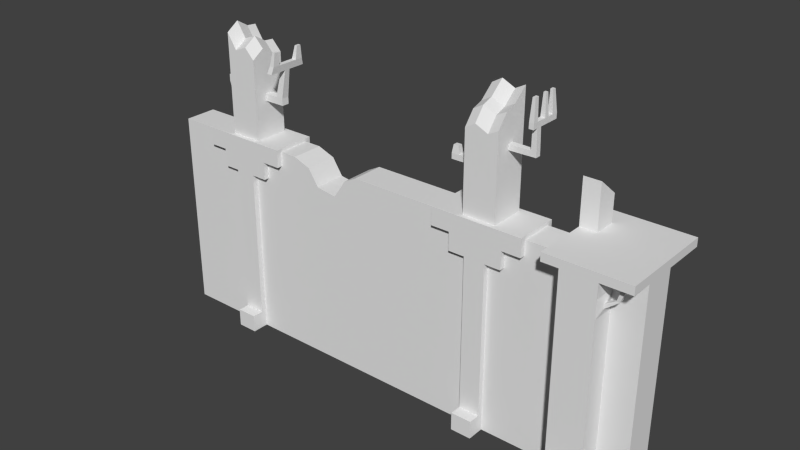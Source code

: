 # Source: wall_unbroken.blend  (saved by Blender 2.69.0; exported with 4.5.12 LTS)
import bpy
from mathutils import Matrix  # noqa: F401  (used for matrix-valued properties, if any)

bpy.ops.wm.read_factory_settings(use_empty=True)
scene = bpy.context.scene
scene.name = 'Scene'

# ---- collections
col_collection_1 = bpy.data.collections.new('Collection 1'); scene.collection.children.link(col_collection_1)

# ---- world
world_world = bpy.data.worlds.new('World'); scene.world = world_world
world_world.color = (0.05088, 0.05088, 0.05088)
world_world.use_sun_shadow = False
world_world.sun_shadow_jitter_overblur = 0.0
world_world.cycles.sampling_method = 'MANUAL'
world_world.cycles.sample_map_resolution = 256

# ---- meshes
me_cube_001 = bpy.data.meshes.new('Cube.001')
me_cube_001.from_pydata([(2.36, -0.3788, 0.03199), (2.36, 0.3788, 0.03199), (2.72, 0.3788, 0.03199), (2.72, -0.3788, 0.03199), (2.36, -0.3788, 3.613), (2.36, 0.3788, 3.613), (2.72, 0.3788, 3.613), (2.72, -0.3788, 3.613), (2.36, -0.3788, 2.996), (2.36, 0.3788, 2.996), (2.72, 0.3788, 2.996), (2.72, -0.3788, 2.996), (2.081, -0.3788, 3.613), (2.081, 0.3788, 3.613), (2.999, 0.3788, 3.613), (2.999, -0.3788, 3.613), (2.081, -0.3788, 2.996), (2.081, 0.3788, 2.996), (2.999, 0.3788, 2.996), (2.999, -0.3788, 2.996), (2.36, -0.3788, 3.305), (2.36, 0.3788, 3.305), (2.72, 0.3788, 3.305), (2.72, -0.3788, 3.305), (2.081, -0.3788, 3.305), (2.081, 0.3788, 3.305), (2.999, 0.3788, 3.305), (2.999, -0.3788, 3.305), (1.755, -0.3788, 3.613), (1.755, 0.3788, 3.613), (3.325, 0.3788, 3.613), (3.325, -0.3788, 3.613), (1.755, -0.3788, 3.305), (1.755, 0.3788, 3.305), (3.325, 0.3788, 3.305), (3.325, -0.3788, 3.305), (2.36, 0.3788, 0.3433), (2.72, 0.3788, 0.3433), (2.72, -0.3788, 0.3433), (2.36, -0.3788, 0.3433), (2.36, -0.5784, 0.03199), (2.36, 0.5784, 0.03199), (2.72, 0.5784, 0.03199), (2.72, -0.5784, 0.03199), (2.36, 0.5784, 0.3433), (2.72, 0.5784, 0.3433), (2.72, -0.5784, 0.3433), (2.36, -0.5784, 0.3433), (2.431, -0.3021, 3.613), (2.431, 0.3021, 3.613), (2.649, 0.3021, 3.613), (2.649, -0.3021, 3.613), (2.261, -0.3021, 3.613), (2.261, 0.3021, 3.613), (2.819, 0.3021, 3.613), (2.819, -0.3021, 3.613), (2.431, -0.3021, 5.046), (2.431, 0.3021, 5.535), (2.649, 0.3021, 5.435), (2.649, -0.3021, 4.946), (2.261, -0.3021, 4.946), (2.261, 0.3021, 5.435), (2.819, 0.3021, 5.525), (2.819, -0.3021, 5.036), (2.36, -0.2839, 0.03199), (2.72, -0.2839, 0.03199), (2.72, 0.2839, 0.03199), (2.72, -0.2839, 2.996), (2.72, 0.2839, 2.996), (2.081, -0.2839, 3.613), (2.081, 0.2839, 3.613), (2.999, 0.2839, 3.613), (2.999, -0.2839, 3.613), (2.081, 0.2839, 2.996), (2.081, -0.2839, 2.996), (2.999, -0.2839, 2.996), (2.999, 0.2839, 2.996), (2.081, 0.2839, 3.305), (2.081, -0.2839, 3.305), (2.999, -0.2839, 3.305), (2.999, 0.2839, 3.305), (1.755, -0.2839, 3.613), (1.755, 0.2839, 3.613), (3.325, 0.2839, 3.613), (3.325, -0.2839, 3.613), (1.755, 0.2839, 3.305), (1.755, -0.2839, 3.305), (3.325, -0.2839, 3.305), (3.325, 0.2839, 3.305), (2.36, -0.2839, 0.3433), (2.72, -0.2839, 0.3433), (2.72, 0.2839, 0.3433), (2.261, -0.2265, 3.613), (2.261, 0.2265, 3.613), (2.819, 0.2265, 3.613), (2.819, -0.2265, 3.613), (2.431, -0.1235, 5.269), (2.431, 0.06147, 5.33), (2.649, 0.06147, 5.23), (2.649, -0.1235, 5.169), (2.261, -0.1235, 5.169), (2.261, 0.06147, 5.23), (2.819, 0.06147, 5.32), (2.819, -0.1235, 5.259), (2.36, -0.3788, 3.557), (2.36, 0.3788, 3.557), (2.72, 0.3788, 3.557), (2.72, -0.3788, 3.557), (2.081, -0.3788, 3.557), (2.081, 0.3788, 3.557), (2.999, 0.3788, 3.557), (2.999, -0.3788, 3.557), (1.755, -0.3788, 3.557), (1.755, 0.3788, 3.557), (3.325, 0.3788, 3.557), (3.325, -0.3788, 3.557), (1.755, -0.2839, 3.557), (1.755, 0.2839, 3.557), (3.325, 0.2839, 3.557), (3.325, -0.2839, 3.557), (3.325, -0.2839, 0.03199), (3.325, 0.2839, 0.03199), (3.325, -0.2839, 2.996), (3.325, 0.2839, 2.996), (2.999, 0.2839, 0.03199), (2.999, -0.2839, 0.03199), (3.325, 0.2839, 0.3433), (3.325, -0.2839, 0.3433), (2.999, -0.2839, 0.3433), (2.999, 0.2839, 0.3433), (2.081, -0.2839, 0.03199), (2.081, 0.2839, 0.03199), (2.36, -0.2839, 2.996), (2.36, 0.2839, 2.996), (2.081, -0.2839, 0.3433), (2.081, 0.2839, 0.3433), (2.36, 0.2839, 0.03199), (2.36, 0.2839, 0.3433), (1.755, -0.2839, 2.996), (1.755, 0.2839, 2.996), (1.755, 0.2839, 0.03199), (1.755, -0.2839, 0.03199), (1.755, -0.2839, 0.3433), (1.755, 0.2839, 0.3433), (-1.412, -0.2839, 3.305), (-1.412, 0.2839, 3.305), (-1.412, 0.2839, 3.557), (-1.412, -0.2839, 3.557), (-1.412, -0.2839, 0.03199), (-1.412, 0.2839, 0.03199), (-1.412, -0.2839, 2.996), (-1.412, 0.2839, 2.996), (-1.412, 0.2839, 0.3433), (-1.412, -0.2839, 0.3433), (-2.377, -0.3788, 0.03199), (-2.377, 0.3788, 0.03199), (-2.017, 0.3788, 0.03199), (-2.017, -0.3788, 0.03199), (-2.377, -0.3788, 3.613), (-2.377, 0.3788, 3.613), (-2.017, 0.3788, 3.613), (-2.017, -0.3788, 3.613), (-2.377, -0.3788, 2.996), (-2.377, 0.3788, 2.996), (-2.017, 0.3788, 2.996), (-2.017, -0.3788, 2.996), (-2.656, -0.3788, 3.613), (-2.656, 0.3788, 3.613), (-1.738, 0.3788, 3.613), (-1.738, -0.3788, 3.613), (-2.656, -0.3788, 2.996), (-2.656, 0.3788, 2.996), (-1.738, 0.3788, 2.996), (-1.738, -0.3788, 2.996), (-2.377, -0.3788, 3.305), (-2.377, 0.3788, 3.305), (-2.017, 0.3788, 3.305), (-2.017, -0.3788, 3.305), (-2.656, -0.3788, 3.305), (-2.656, 0.3788, 3.305), (-1.738, 0.3788, 3.305), (-1.738, -0.3788, 3.305), (-2.982, -0.3788, 3.613), (-2.982, 0.3788, 3.613), (-1.412, 0.3788, 3.613), (-1.412, -0.3788, 3.613), (-2.982, -0.3788, 3.305), (-2.982, 0.3788, 3.305), (-1.412, 0.3788, 3.305), (-1.412, -0.3788, 3.305), (-2.377, 0.3788, 0.3433), (-2.017, 0.3788, 0.3433), (-2.017, -0.3788, 0.3433), (-2.377, -0.3788, 0.3433), (-2.377, -0.5784, 0.03199), (-2.377, 0.5784, 0.03199), (-2.017, 0.5784, 0.03199), (-2.017, -0.5784, 0.03199), (-2.377, 0.5784, 0.3433), (-2.017, 0.5784, 0.3433), (-2.017, -0.5784, 0.3433), (-2.377, -0.5784, 0.3433), (-2.306, -0.3021, 3.613), (-2.306, 0.3021, 3.613), (-2.087, 0.3021, 3.613), (-2.087, -0.3021, 3.613), (-2.476, -0.3021, 3.613), (-2.476, 0.3021, 3.613), (-1.918, 0.3021, 3.613), (-1.918, -0.3021, 3.613), (-2.306, -0.3021, 5.081), (-2.306, 0.3021, 5.081), (-2.087, 0.3021, 5.169), (-2.087, -0.3021, 5.169), (-2.476, -0.3021, 5.345), (-2.476, 0.3021, 5.345), (-1.918, 0.3021, 4.993), (-1.918, -0.3021, 4.993), (-2.377, -0.2839, 0.03199), (-2.017, -0.2839, 0.03199), (-2.017, 0.2839, 0.03199), (-2.017, -0.2839, 2.996), (-2.017, 0.2839, 2.996), (-2.656, -0.2839, 3.613), (-2.656, 0.2839, 3.613), (-1.738, 0.2839, 3.613), (-1.738, -0.2839, 3.613), (-2.656, 0.2839, 2.996), (-2.656, -0.2839, 2.996), (-1.738, -0.2839, 2.996), (-1.738, 0.2839, 2.996), (-2.656, 0.2839, 3.305), (-2.656, -0.2839, 3.305), (-1.738, -0.2839, 3.305), (-1.738, 0.2839, 3.305), (-2.982, -0.2839, 3.613), (-2.982, 0.2839, 3.613), (-1.412, 0.2839, 3.613), (-1.412, -0.2839, 3.613), (-2.982, 0.2839, 3.305), (-2.982, -0.2839, 3.305), (-2.377, -0.2839, 0.3433), (-2.017, -0.2839, 0.3433), (-2.017, 0.2839, 0.3433), (-2.476, -0.2265, 3.613), (-2.476, 0.2265, 3.613), (-1.918, 0.2265, 3.613), (-1.918, -0.2265, 3.613), (-2.306, -0.08345, 5.225), (-2.306, 0.1298, 5.096), (-2.087, 0.1298, 5.184), (-2.087, -0.08345, 5.313), (-2.476, -0.08345, 5.489), (-2.476, 0.1298, 5.36), (-1.918, 0.1298, 5.008), (-1.918, -0.08345, 5.137), (-2.377, -0.3788, 3.557), (-2.377, 0.3788, 3.557), (-2.017, 0.3788, 3.557), (-2.017, -0.3788, 3.557), (-2.656, -0.3788, 3.557), (-2.656, 0.3788, 3.557), (-1.738, 0.3788, 3.557), (-1.738, -0.3788, 3.557), (-2.982, -0.3788, 3.557), (-2.982, 0.3788, 3.557), (-1.412, 0.3788, 3.557), (-1.412, -0.3788, 3.557), (-2.982, -0.2839, 3.557), (-2.982, 0.2839, 3.557), (-1.738, 0.2839, 0.03199), (-1.738, -0.2839, 0.03199), (-1.738, -0.2839, 0.3433), (-1.738, 0.2839, 0.3433), (-2.656, -0.2839, 0.03199), (-2.656, 0.2839, 0.03199), (-2.377, -0.2839, 2.996), (-2.377, 0.2839, 2.996), (-2.656, -0.2839, 0.3433), (-2.656, 0.2839, 0.3433), (-2.377, 0.2839, 0.03199), (-2.377, 0.2839, 0.3433), (-2.982, -0.2839, 2.996), (-2.982, 0.2839, 2.996), (-2.982, 0.2839, 0.03199), (-2.982, -0.2839, 0.03199), (-2.982, -0.2839, 0.3433), (-2.982, 0.2839, 0.3433), (-3.684, -0.2839, 3.305), (-3.684, 0.2839, 3.305), (-3.684, 0.2839, 3.557), (-3.684, -0.2839, 3.557), (-3.684, -0.2839, 0.03199), (-3.684, 0.2839, 0.03199), (-3.684, -0.2839, 2.996), (-3.684, 0.2839, 2.996), (-3.684, 0.2839, 0.3433), (-3.684, -0.2839, 0.3433), (4.71, 0.2839, 0.03199), (4.111, 0.2839, 0.03199), (4.111, -0.2839, 0.03199), (4.71, -0.2839, 0.03199), (4.71, -0.2839, 0.3433), (4.111, -0.2839, 0.3433), (4.111, 0.2839, 0.3433), (4.71, 0.2839, 0.3433), (4.71, -0.2839, 2.996), (4.111, -0.2839, 2.996), (4.111, 0.2839, 2.996), (4.71, 0.2839, 2.996), (4.71, -0.2839, 3.305), (4.111, -0.2839, 3.305), (4.111, 0.2839, 3.305), (4.71, 0.2839, 3.305), (4.71, 0.2839, 3.557), (4.111, 0.2839, 3.557), (4.111, -0.2839, 3.557), (4.71, -0.2839, 3.557), (3.821, 0.2839, 0.03199), (3.821, -0.2839, 0.3433), (3.821, -0.2839, 2.996), (3.821, -0.2839, 3.305), (3.821, 0.2839, 3.557), (3.821, -0.2839, 0.03199), (3.821, 0.2839, 0.3433), (3.821, 0.2839, 2.996), (3.821, 0.2839, 3.305), (3.821, -0.2839, 3.557), (5.228, -0.2839, 0.03199), (5.228, 0.2839, 0.3433), (5.228, 0.2839, 2.996), (5.228, 0.2839, 3.305), (5.228, -0.2839, 3.557), (5.228, 0.2839, 0.03199), (5.228, -0.2839, 0.3433), (5.228, -0.2839, 2.996), (5.228, -0.2839, 3.305), (5.228, 0.2839, 3.557), (4.71, 0.2839, 3.701), (4.111, 0.2839, 3.701), (4.111, -0.2839, 3.701), (4.71, -0.2839, 3.701), (3.821, 0.2839, 3.701), (3.821, -0.2839, 3.701), (5.228, -0.2839, 3.701), (5.228, 0.2839, 3.701), (4.71, 0.6712, 0.03199), (4.111, 0.6712, 0.03199), (4.111, -0.6712, 0.03199), (4.71, -0.6712, 0.03199), (4.71, -0.6712, 0.3433), (4.111, -0.6712, 0.3433), (4.111, 0.6712, 0.3433), (4.71, 0.6712, 0.3433), (4.71, -0.6712, 2.996), (4.111, -0.6712, 2.996), (4.111, 0.6712, 2.996), (4.71, 0.6712, 2.996), (4.71, -0.6712, 3.305), (4.111, -0.6712, 3.305), (4.111, 0.6712, 3.305), (4.71, 0.6712, 3.305), (4.71, 0.6712, 3.557), (4.111, 0.6712, 3.557), (4.111, -0.6712, 3.557), (4.71, -0.6712, 3.557), (3.821, 0.6712, 3.557), (3.821, -0.6712, 3.557), (5.228, -0.6712, 3.557), (5.228, 0.6712, 3.557), (4.71, 0.6712, 3.701), (4.111, 0.6712, 3.701), (4.111, -0.6712, 3.701), (4.71, -0.6712, 3.701), (3.821, 0.6712, 3.701), (3.821, -0.6712, 3.701), (5.228, -0.6712, 3.701), (5.228, 0.6712, 3.701), (4.71, 1.037, 3.557), (4.111, 1.037, 3.557), (3.821, 1.037, 3.557), (5.228, 1.037, 3.557), (4.71, 1.037, 3.701), (4.111, 1.037, 3.701), (3.821, 1.037, 3.701), (5.228, 1.037, 3.701), (4.111, 0.2839, 4.472), (3.821, 0.2839, 4.472), (4.111, 0.6712, 4.161), (3.821, 0.6712, 4.161), (4.986, -0.4214, 3.524), (5.053, -0.4214, 3.524), (4.986, -0.5338, 3.524), (5.053, -0.5338, 3.524), (4.741, -0.4295, 3.112), (4.741, -0.4295, 3.189), (4.741, -0.5257, 3.112), (4.741, -0.5257, 3.189), (4.908, -0.5131, 3.29), (4.959, -0.5131, 3.282), (4.959, -0.4421, 3.282), (4.908, -0.4421, 3.29), (4.638, 0.8487, 0.03199), (4.183, 0.8487, 0.03199), (4.183, -0.8487, 0.03199), (4.638, -0.8487, 0.03199), (4.638, -0.8487, 0.3433), (4.183, -0.8487, 0.3433), (4.183, 0.8487, 0.3433), (4.638, 0.8487, 0.3433), (-2.306, -0.3021, 4.251), (-2.306, -0.3021, 4.373), (-2.476, -0.3021, 4.373), (-2.476, -0.3021, 4.251), (-2.306, 0.3021, 4.373), (-2.306, 0.3021, 4.251), (-2.476, 0.3021, 4.251), (-2.476, 0.3021, 4.373), (-1.918, 0.3021, 4.373), (-1.918, 0.3021, 4.251), (-2.087, 0.3021, 4.251), (-2.087, 0.3021, 4.373), (-2.087, -0.3021, 4.373), (-2.087, -0.3021, 4.251), (-1.918, -0.3021, 4.251), (-1.918, -0.3021, 4.373), (-1.918, -0.06795, 4.251), (-1.918, -0.06795, 4.373), (-1.918, 0.06795, 4.251), (-1.918, 0.06795, 4.373), (-2.476, 0.0675, 4.395), (-2.476, 0.0675, 4.517), (-2.476, -0.0675, 4.395), (-2.476, -0.0675, 4.517), (2.431, -0.3021, 4.77), (2.261, -0.3021, 4.77), (2.431, 0.3021, 4.77), (2.261, 0.3021, 4.77), (2.819, 0.3021, 4.77), (2.649, 0.3021, 4.77), (2.649, -0.3021, 4.77), (2.819, -0.3021, 4.77), (2.819, -0.05214, 4.77), (2.819, 0.05214, 4.77), (2.261, 0.05549, 4.375), (2.261, -0.05549, 4.375), (-1.548, -0.06795, 4.251), (-1.548, -0.06795, 4.373), (-1.548, 0.06795, 4.251), (-1.548, 0.06795, 4.373), (-1.679, 0.06795, 4.373), (-1.679, -0.06795, 4.373), (-1.679, -0.06795, 4.251), (-1.679, 0.06795, 4.251), (-1.45, -0.04353, 4.986), (-1.45, 0.04353, 4.986), (-1.534, 0.04353, 4.986), (-1.534, -0.04353, 4.986), (-1.562, 0.04833, 4.865), (-1.562, -0.04833, 4.865), (-1.469, 0.04833, 4.865), (-1.469, -0.04833, 4.865), (-1.45, -0.3134, 4.986), (-1.45, 0.3134, 4.986), (-1.534, 0.3134, 4.986), (-1.534, -0.3134, 4.986), (-1.562, 0.348, 4.865), (-1.562, -0.348, 4.865), (-1.469, 0.348, 4.865), (-1.469, -0.348, 4.865), (-1.562, -0.1981, 4.865), (-1.469, -0.1981, 4.865), (-1.45, -0.1785, 4.986), (-1.534, -0.1785, 4.986), (-1.469, 0.1981, 4.865), (-1.562, 0.1981, 4.865), (-1.45, 0.1785, 4.986), (-1.534, 0.1785, 4.986), (-1.442, -0.2847, 5.209), (-1.442, 0.2847, 5.209), (-1.49, 0.2847, 5.209), (-1.49, -0.2847, 5.209), (-1.442, -0.2072, 5.209), (-1.49, -0.2072, 5.209), (-1.442, 0.2072, 5.209), (-1.49, 0.2072, 5.209), (-2.769, 0.0675, 4.395), (-2.769, 0.0675, 4.517), (-2.769, -0.0675, 4.395), (-2.769, -0.0675, 4.517), (-2.646, -0.0675, 4.517), (-2.646, 0.0675, 4.517), (-2.646, 0.0675, 4.395), (-2.646, -0.0675, 4.395), (-2.747, 0.04338, 4.221), (-2.747, -0.04338, 4.221), (-2.668, 0.04338, 4.221), (-2.668, -0.04338, 4.221), (0.1914, 0.2839, 0.03199), (-0.2539, 0.2839, 0.03199), (-0.612, 0.2839, 0.03199), (-0.7982, 0.2839, 0.03199), (-1.102, 0.2839, 0.03199), (-1.102, -0.2839, 0.03199), (-0.7982, -0.2839, 0.03199), (-0.612, -0.2839, 0.03199), (-0.2539, -0.2839, 0.03199), (0.1914, -0.2839, 0.03199), (0.1914, -0.2839, 0.3433), (-0.2539, -0.2839, 0.3433), (-0.612, -0.2839, 0.3433), (-0.7982, -0.2839, 0.3433), (-1.102, -0.2839, 0.3433), (-1.102, 0.2839, 0.3433), (-0.7982, 0.2839, 0.3433), (-0.612, 0.2839, 0.3433), (-0.2539, 0.2839, 0.3433), (0.1914, 0.2839, 0.3433), (0.1914, -0.2839, 2.996), (-0.2539, -0.2839, 2.553), (-0.612, -0.2839, 2.604), (-0.7982, -0.2839, 2.884), (-1.102, -0.2839, 2.996), (-1.102, 0.2839, 2.996), (-0.7982, 0.2839, 2.884), (-0.612, 0.2839, 2.604), (-0.2539, 0.2839, 2.553), (0.1914, 0.2839, 2.996), (0.1914, -0.2839, 3.305), (-0.2539, -0.2839, 2.862), (-0.612, -0.2839, 2.913), (-0.7982, -0.2839, 3.193), (-1.102, -0.2839, 3.305), (-1.102, 0.2839, 3.305), (-0.7982, 0.2839, 3.193), (-0.612, 0.2839, 2.913), (-0.2539, 0.2839, 2.862), (0.1914, 0.2839, 3.305), (0.1914, 0.2839, 3.557), (-0.2539, 0.2839, 3.114), (-0.612, 0.2839, 3.165), (-0.7982, 0.2839, 3.445), (-1.102, 0.2839, 3.557), (-1.102, -0.2839, 3.557), (-0.7982, -0.2839, 3.445), (-0.612, -0.2839, 3.165), (-0.2539, -0.2839, 3.114), (0.1914, -0.2839, 3.557), (-0.03123, 0.2839, 0.03199), (-0.03123, -0.2839, 0.03199), (-0.03123, -0.2839, 0.3433), (-0.03123, 0.2839, 0.3433), (-0.03123, -0.2839, 2.879), (-0.03123, 0.2839, 2.879), (-0.03123, -0.2839, 3.188), (-0.03123, 0.2839, 3.188), (-0.03123, 0.2839, 3.44), (-0.03123, -0.2839, 3.44), (2.261, -0.3021, 4.677), (2.431, 0.3021, 4.677), (2.819, 0.3021, 4.677), (2.649, -0.3021, 4.677), (2.431, -0.3021, 4.677), (2.261, 0.3021, 4.677), (2.649, 0.3021, 4.677), (2.819, -0.3021, 4.677), (2.819, -0.05214, 4.677), (2.819, 0.05214, 4.677), (2.261, 0.05549, 4.282), (2.261, -0.05549, 4.282), (3.27, -0.04663, 4.765), (3.27, 0.04663, 4.765), (3.27, -0.04663, 4.682), (3.27, 0.04663, 4.682), (3.183, 0.0477, 4.766), (3.183, -0.0477, 4.766), (3.183, -0.0477, 4.681), (3.183, 0.0477, 4.681), (3.271, -0.05787, 5.21), (3.271, 0.03061, 5.21), (3.192, 0.03195, 5.211), (3.192, -0.05921, 5.211), (3.191, 0.03195, 5.118), (3.191, -0.05921, 5.118), (3.27, 0.03061, 5.117), (3.27, -0.05787, 5.117), (3.272, -0.15, 5.21), (3.193, -0.1513, 5.211), (3.192, -0.1513, 5.118), (3.271, -0.15, 5.117), (3.272, 0.116, 5.21), (3.193, 0.1173, 5.211), (3.192, 0.1173, 5.118), (3.271, 0.116, 5.117), (3.272, 0.1991, 5.21), (3.193, 0.2004, 5.211), (3.192, 0.2004, 5.118), (3.271, 0.1991, 5.117), (3.273, 0.2943, 5.21), (3.194, 0.2956, 5.211), (3.193, 0.2956, 5.118), (3.272, 0.2943, 5.117), (3.274, 0.3996, 5.21), (3.195, 0.401, 5.211), (3.194, 0.401, 5.118), (3.273, 0.3996, 5.117), (3.258, -0.0512, 5.565), (3.214, -0.05194, 5.566), (3.258, -0.1293, 5.565), (3.214, -0.13, 5.566), (3.258, 0.1268, 5.565), (3.214, 0.1276, 5.566), (3.259, 0.173, 5.565), (3.215, 0.1737, 5.566), (3.26, 0.2893, 5.565), (3.216, 0.29, 5.566), (3.26, 0.3478, 5.565), (3.216, 0.3485, 5.566), (1.859, 0.05549, 4.375), (1.859, -0.05549, 4.375), (1.859, 0.05549, 4.282), (1.859, -0.05549, 4.282), (1.983, -0.05549, 4.375), (1.983, 0.05549, 4.375), (1.983, 0.05549, 4.282), (1.983, -0.05549, 4.282), (1.878, 0.03888, 4.506), (1.878, -0.03888, 4.506), (1.965, -0.03888, 4.506), (1.965, 0.03888, 4.506)], [], [(36, 37, 45, 44), (90, 38, 3, 65), (38, 39, 47, 46), (14, 6, 50, 54), (21, 22, 10, 9), (68, 10, 18, 76), (23, 20, 8, 11), (77, 25, 17, 73), (79, 27, 19, 75), (23, 11, 19, 27), (106, 6, 14, 110), (21, 9, 17, 25), (5, 13, 53, 49), (12, 4, 48, 52), (104, 4, 12, 108), (105, 106, 22, 21), (107, 104, 20, 23), (78, 24, 32, 86), (80, 26, 34, 88), (107, 23, 27, 111), (10, 22, 26, 18), (105, 21, 25, 109), (8, 20, 24, 16), (117, 113, 33, 85), (119, 115, 35, 87), (111, 27, 35, 115), (110, 14, 30, 114), (109, 25, 33, 113), (72, 15, 31, 84), (70, 13, 29, 82), (108, 12, 28, 112), (9, 10, 37, 36), (67, 11, 38, 90), (11, 8, 39, 38), (44, 45, 42, 41), (46, 47, 40, 43), (39, 0, 40, 47), (0, 3, 43, 40), (3, 38, 46, 43), (2, 1, 41, 42), (37, 2, 42, 45), (1, 36, 44, 41), (438, 439, 58, 62), (436, 437, 61, 57), (435, 434, 56, 60), (7, 15, 55, 51), (71, 14, 54, 94), (69, 12, 52, 92), (4, 7, 51, 48), (6, 5, 49, 50), (98, 58, 57, 97), (99, 59, 63, 103), (97, 57, 61, 101), (440, 441, 63, 59), (443, 438, 62, 102), (445, 435, 60, 100), (434, 440, 59, 56), (439, 436, 57, 58), (39, 89, 64, 0), (37, 91, 66, 2), (0, 64, 65, 3), (11, 67, 75, 19), (24, 78, 74, 16), (26, 80, 76, 18), (25, 77, 85, 33), (27, 79, 87, 35), (125, 124, 121, 120), (112, 116, 86, 32), (114, 118, 88, 34), (14, 71, 83, 30), (71, 72, 84, 83), (12, 69, 81, 28), (69, 70, 82, 81), (10, 68, 91, 37), (15, 72, 95, 55), (72, 71, 94, 95), (13, 70, 93, 53), (70, 69, 92, 93), (59, 99, 96, 56), (99, 98, 97, 96), (58, 98, 102, 62), (98, 99, 103, 102), (56, 96, 100, 60), (96, 97, 101, 100), (441, 442, 103, 63), (442, 443, 102, 103), (437, 444, 101, 61), (444, 445, 100, 101), (22, 106, 110, 26), (20, 104, 108, 24), (5, 6, 106, 105), (7, 4, 104, 107), (7, 107, 111, 15), (5, 105, 109, 13), (82, 29, 113, 117), (84, 31, 115, 119), (15, 111, 115, 31), (26, 110, 114, 34), (13, 109, 113, 29), (24, 108, 112, 32), (28, 81, 116, 112), (81, 82, 117, 116), (30, 83, 118, 114), (83, 84, 119, 118), (80, 88, 123, 76), (75, 122, 87, 79), (65, 66, 124, 125), (127, 128, 125, 120), (126, 129, 76, 123), (122, 75, 128, 127), (121, 124, 129, 126), (125, 128, 90, 65), (66, 91, 129, 124), (76, 129, 91, 68), (75, 67, 90, 128), (131, 135, 137, 136), (137, 36, 1, 136), (136, 1, 2, 66), (132, 8, 16, 74), (133, 9, 36, 137), (64, 136, 66, 65), (9, 133, 73, 17), (8, 132, 89, 39), (130, 131, 136, 64), (64, 89, 134, 130), (133, 137, 135, 73), (132, 74, 134, 89), (141, 140, 131, 130), (85, 77, 73, 139), (138, 74, 78, 86), (134, 142, 141, 130), (135, 143, 139, 73), (74, 138, 142, 134), (131, 140, 143, 135), (517, 527, 139, 143), (518, 508, 142, 138), (498, 517, 143, 140), (508, 507, 141, 142), (528, 518, 138, 86), (527, 537, 85, 139), (538, 547, 116, 117), (547, 528, 86, 116), (537, 538, 117, 85), (507, 498, 140, 141), (190, 191, 199, 198), (242, 192, 157, 219), (192, 193, 201, 200), (168, 160, 204, 208), (175, 176, 164, 163), (222, 164, 172, 230), (177, 174, 162, 165), (231, 179, 171, 227), (233, 181, 173, 229), (177, 165, 173, 181), (258, 160, 168, 262), (175, 163, 171, 179), (159, 167, 207, 203), (166, 158, 202, 206), (256, 158, 166, 260), (257, 258, 176, 175), (259, 256, 174, 177), (232, 178, 186, 240), (259, 177, 181, 263), (164, 176, 180, 172), (257, 175, 179, 261), (162, 174, 178, 170), (269, 265, 187, 239), (263, 181, 189, 267), (262, 168, 184, 266), (261, 179, 187, 265), (226, 169, 185, 238), (224, 167, 183, 236), (260, 166, 182, 264), (163, 164, 191, 190), (221, 165, 192, 242), (165, 162, 193, 192), (198, 199, 196, 195), (200, 201, 194, 197), (193, 154, 194, 201), (154, 157, 197, 194), (157, 192, 200, 197), (156, 155, 195, 196), (191, 156, 196, 199), (155, 190, 198, 195), (418, 421, 212, 216), (414, 417, 215, 211), (412, 411, 210, 214), (161, 169, 209, 205), (225, 168, 208, 246), (223, 166, 206, 244), (158, 161, 205, 202), (160, 159, 203, 204), (250, 212, 211, 249), (251, 213, 217, 255), (249, 211, 215, 253), (422, 425, 217, 213), (429, 418, 216, 254), (433, 412, 214, 252), (411, 422, 213, 210), (421, 414, 211, 212), (193, 241, 218, 154), (191, 243, 220, 156), (154, 218, 219, 157), (165, 221, 229, 173), (178, 232, 228, 170), (180, 234, 230, 172), (179, 231, 239, 187), (264, 268, 240, 186), (168, 225, 237, 184), (225, 226, 238, 237), (166, 223, 235, 182), (223, 224, 236, 235), (164, 222, 243, 191), (169, 226, 247, 209), (226, 225, 246, 247), (167, 224, 245, 207), (224, 223, 244, 245), (213, 251, 248, 210), (251, 250, 249, 248), (212, 250, 254, 216), (250, 251, 255, 254), (210, 248, 252, 214), (248, 249, 253, 252), (425, 427, 255, 217), (427, 429, 254, 255), (417, 431, 253, 215), (431, 433, 252, 253), (176, 258, 262, 180), (174, 256, 260, 178), (159, 160, 258, 257), (161, 158, 256, 259), (161, 259, 263, 169), (159, 257, 261, 167), (236, 183, 265, 269), (169, 263, 267, 185), (180, 262, 266, 188), (167, 261, 265, 183), (178, 260, 264, 186), (182, 235, 268, 264), (235, 236, 269, 268), (219, 220, 270, 271), (271, 272, 242, 219), (220, 243, 273, 270), (230, 273, 243, 222), (229, 221, 242, 272), (275, 279, 281, 280), (281, 190, 155, 280), (280, 155, 156, 220), (276, 162, 170, 228), (277, 163, 190, 281), (218, 280, 220, 219), (163, 277, 227, 171), (162, 276, 241, 193), (274, 275, 280, 218), (218, 241, 278, 274), (277, 281, 279, 227), (276, 228, 278, 241), (285, 284, 275, 274), (239, 231, 227, 283), (282, 228, 232, 240), (278, 286, 285, 274), (279, 287, 283, 227), (228, 282, 286, 278), (275, 284, 287, 279), (296, 295, 283, 287), (294, 297, 286, 282), (293, 296, 287, 284), (297, 292, 285, 286), (288, 294, 282, 240), (295, 289, 239, 283), (290, 291, 268, 269), (291, 288, 240, 268), (289, 290, 269, 239), (292, 293, 284, 285), (234, 180, 188, 145), (147, 267, 189, 144), (181, 233, 144, 189), (271, 270, 149, 148), (266, 146, 145, 188), (238, 185, 267, 147), (184, 237, 146, 266), (237, 238, 147, 146), (234, 145, 151, 230), (229, 150, 144, 233), (153, 272, 271, 148), (152, 273, 230, 151), (150, 229, 272, 153), (149, 270, 273, 152), (324, 325, 308, 304), (313, 309, 357, 361), (320, 319, 303, 307), (304, 308, 356, 352), (318, 324, 304, 299), (332, 368, 393, 391), (319, 323, 300, 303), (332, 344, 376, 368), (321, 320, 307, 311), (307, 303, 351, 355), (325, 326, 312, 308), (315, 322, 366, 363), (338, 345, 377, 370), (299, 304, 352, 347), (327, 321, 311, 316), (310, 317, 365, 358), (326, 322, 315, 312), (303, 300, 348, 351), (323, 318, 299, 300), (300, 299, 298, 301), (126, 123, 325, 324), (122, 127, 319, 320), (121, 126, 324, 318), (127, 120, 323, 319), (87, 122, 320, 321), (123, 88, 326, 325), (118, 119, 327, 322), (119, 87, 321, 327), (88, 118, 322, 326), (120, 121, 318, 323), (305, 309, 330, 329), (306, 302, 334, 335), (298, 305, 329, 333), (302, 301, 328, 334), (310, 306, 335, 336), (309, 313, 331, 330), (332, 337, 345, 344), (317, 310, 336, 332), (313, 314, 337, 331), (301, 298, 333, 328), (342, 343, 340, 339), (339, 340, 341, 338), (338, 341, 344, 345), (322, 327, 343, 342), (314, 313, 361, 362), (341, 340, 372, 373), (322, 342, 374, 366), (311, 307, 355, 359), (352, 356, 357, 353), (355, 351, 350, 354), (351, 348, 404, 407), (349, 350, 406, 405), (359, 355, 354, 358), (356, 360, 361, 357), (365, 368, 376, 373), (374, 371, 383, 384), (364, 359, 358, 365), (360, 363, 362, 361), (367, 364, 372, 375), (370, 377, 385, 382), (364, 365, 373, 372), (366, 374, 384, 380), (339, 371, 388, 386), (354, 306, 394, 396), (343, 327, 367, 375), (327, 316, 364, 367), (301, 302, 350, 349), (339, 338, 370, 371), (337, 314, 362, 369), (312, 315, 363, 360), (300, 301, 349, 348), (305, 298, 346, 353), (316, 311, 359, 364), (298, 299, 347, 346), (302, 306, 354, 350), (344, 341, 373, 376), (309, 305, 353, 357), (345, 337, 369, 377), (340, 343, 375, 372), (308, 312, 360, 356), (381, 378, 382, 385), (379, 380, 384, 383), (378, 379, 383, 382), (371, 370, 382, 383), (369, 362, 378, 381), (363, 366, 380, 379), (377, 369, 381, 385), (362, 363, 379, 378), (387, 386, 388, 389), (371, 374, 389, 388), (374, 342, 387, 389), (342, 339, 386, 387), (400, 399, 396, 394), (368, 365, 392, 393), (317, 332, 391, 390), (365, 317, 390, 392), (392, 398, 399, 393), (358, 354, 396, 397), (306, 310, 395, 394), (310, 358, 397, 395), (393, 399, 400, 391), (391, 400, 401, 390), (390, 401, 398, 392), (401, 400, 394, 395), (398, 401, 395, 397), (403, 408, 409, 402), (407, 404, 405, 406), (353, 346, 402, 409), (347, 352, 408, 403), (352, 353, 409, 408), (350, 351, 407, 406), (348, 349, 405, 404), (346, 347, 403, 402), (208, 204, 420, 419), (419, 420, 421, 418), (203, 207, 416, 415), (415, 416, 417, 414), (206, 202, 410, 413), (413, 410, 411, 412), (205, 209, 424, 423), (423, 424, 425, 422), (246, 208, 419, 428), (428, 419, 418, 429), (244, 206, 413, 432), (432, 413, 412, 433), (202, 205, 423, 410), (410, 423, 422, 411), (204, 203, 415, 420), (420, 415, 414, 421), (209, 247, 426, 424), (424, 426, 427, 425), (247, 246, 428, 426), (458, 459, 457, 456), (207, 245, 430, 416), (416, 430, 431, 417), (245, 244, 432, 430), (490, 491, 487, 489), (560, 564, 439, 438), (559, 563, 437, 436), (558, 562, 434, 435), (561, 565, 441, 440), (567, 560, 438, 443), (569, 558, 435, 445), (562, 561, 440, 434), (564, 559, 436, 439), (565, 566, 442, 441), (582, 583, 581, 580), (563, 568, 444, 437), (622, 623, 629, 628), (446, 448, 449, 447), (452, 453, 448, 446), (453, 450, 449, 448), (451, 452, 446, 447), (429, 427, 451, 450), (426, 428, 453, 452), (428, 429, 450, 453), (427, 426, 452, 451), (456, 457, 454, 455), (474, 475, 466, 468), (470, 471, 469, 467), (461, 460, 455, 454), (450, 451, 459, 458), (449, 450, 458, 460), (451, 447, 461, 459), (447, 449, 460, 461), (468, 466, 464, 463), (467, 469, 462, 465), (476, 474, 468, 463), (475, 477, 464, 466), (471, 472, 462, 469), (473, 470, 467, 465), (476, 463, 479, 484), (477, 476, 484, 485), (459, 461, 471, 470), (461, 454, 472, 471), (457, 459, 470, 473), (454, 457, 473, 472), (460, 458, 475, 474), (455, 460, 474, 476), (458, 456, 477, 475), (456, 455, 476, 477), (485, 484, 479, 480), (482, 483, 481, 478), (472, 473, 483, 482), (473, 465, 481, 483), (462, 472, 482, 478), (464, 477, 485, 480), (463, 464, 480, 479), (465, 462, 478, 481), (486, 488, 489, 487), (492, 493, 497, 496), (493, 490, 489, 488), (491, 492, 486, 487), (433, 431, 491, 490), (430, 432, 493, 492), (432, 433, 490, 493), (431, 430, 492, 491), (496, 497, 495, 494), (486, 492, 496, 494), (493, 488, 495, 497), (488, 486, 494, 495), (152, 151, 523, 513), (511, 521, 522, 512), (514, 524, 525, 515), (515, 525, 526, 516), (551, 553, 527, 517), (150, 153, 512, 522), (513, 514, 501, 502), (521, 511, 510, 520), (520, 510, 509, 519), (552, 550, 508, 518), (149, 152, 513, 502), (503, 504, 511, 512), (501, 514, 515, 500), (500, 515, 516, 499), (548, 551, 517, 498), (153, 148, 503, 512), (521, 531, 532, 522), (511, 504, 505, 510), (510, 505, 506, 509), (550, 549, 507, 508), (144, 150, 522, 532), (533, 534, 524, 523), (531, 521, 520, 530), (530, 520, 519, 529), (554, 552, 518, 528), (151, 145, 533, 523), (543, 544, 541, 542), (524, 534, 535, 525), (525, 535, 536, 526), (553, 555, 537, 527), (146, 147, 543, 542), (531, 544, 543, 532), (541, 544, 545, 540), (540, 545, 546, 539), (556, 557, 547, 538), (147, 144, 532, 543), (541, 534, 533, 542), (544, 531, 530, 545), (545, 530, 529, 546), (557, 554, 528, 547), (145, 146, 542, 533), (501, 504, 503, 502), (534, 541, 540, 535), (535, 540, 539, 536), (555, 556, 538, 537), (148, 149, 502, 503), (504, 501, 500, 505), (505, 500, 499, 506), (549, 548, 498, 507), (516, 526, 553, 551), (519, 509, 550, 552), (499, 516, 551, 548), (509, 506, 549, 550), (529, 519, 552, 554), (526, 536, 555, 553), (539, 546, 557, 556), (546, 529, 554, 557), (536, 539, 556, 555), (506, 499, 548, 549), (54, 50, 564, 560), (49, 53, 563, 559), (52, 48, 562, 558), (51, 55, 565, 561), (94, 54, 560, 567), (92, 52, 558, 569), (48, 51, 561, 562), (50, 49, 559, 564), (55, 95, 566, 565), (95, 94, 567, 566), (53, 93, 568, 563), (93, 92, 569, 568), (572, 573, 571, 570), (576, 577, 573, 572), (577, 574, 571, 573), (575, 576, 572, 570), (443, 442, 575, 574), (566, 567, 577, 576), (567, 443, 574, 577), (442, 566, 576, 575), (580, 581, 578, 579), (584, 582, 592, 593), (583, 585, 589, 588), (585, 584, 579, 578), (574, 575, 583, 582), (571, 574, 582, 584), (575, 570, 585, 583), (570, 571, 584, 585), (588, 589, 586, 587), (585, 578, 586, 589), (581, 583, 588, 587), (602, 603, 617, 616), (593, 592, 596, 597), (579, 584, 593, 590), (582, 580, 591, 592), (580, 579, 590, 591), (597, 596, 600, 601), (590, 593, 597, 594), (592, 591, 595, 596), (598, 602, 616, 614), (601, 600, 604, 605), (594, 597, 601, 598), (596, 595, 599, 600), (595, 594, 598, 599), (605, 604, 603, 602), (598, 601, 605, 602), (600, 599, 603, 604), (603, 599, 615, 617), (606, 607, 609, 608), (611, 610, 612, 613), (615, 614, 616, 617), (599, 598, 614, 615), (595, 591, 611, 613), (590, 594, 612, 610), (594, 595, 613, 612), (591, 590, 610, 611), (581, 587, 609, 607), (586, 578, 606, 608), (587, 586, 608, 609), (578, 581, 607, 606), (620, 621, 619, 618), (624, 625, 621, 620), (625, 622, 619, 621), (623, 624, 620, 618), (445, 444, 623, 622), (568, 569, 625, 624), (569, 445, 622, 625), (444, 568, 624, 623), (628, 629, 626, 627), (619, 622, 628, 627), (623, 618, 626, 629), (618, 619, 627, 626), (523, 524, 514, 513), (337, 332, 336, 331), (335, 330, 331, 336), (330, 335, 334, 329), (329, 334, 328, 333), (397, 396, 399, 398), (289, 288, 291, 290), (295, 294, 288, 289), (295, 296, 297, 294), (292, 297, 296, 293)])
me_cube_001.use_remesh_preserve_volume = False
me_cube_001.use_remesh_preserve_attributes = False
me_cube_001.use_mirror_vertex_groups = False
me_cube_001.update()

# ---- objects
ob_wall = bpy.data.objects.new('wall', me_cube_001)

# ---- transforms, parenting, visibility, modifiers, constraints
ob_wall.location = (-1.056, -3.68, 0.0)
ob_wall.scale = (4.933, 4.933, 4.933)
ob_wall.lineart.crease_threshold = 0.0

# ---- collection membership
col_collection_1.objects.link(ob_wall)

# ---- scene / render settings (as saved in the file)
scene.frame_start = 1; scene.frame_end = 250; scene.frame_set(1)
scene.render.engine = 'BLENDER_EEVEE_NEXT'
scene.render.image_settings.compression = 90
scene.render.resolution_percentage = 50
scene.render.dither_intensity = 0.0
scene.cycles.use_denoising = False
scene.cycles.samples = 10
scene.cycles.sampling_pattern = 'TABULATED_SOBOL'
scene.cycles.light_sampling_threshold = 0.0
scene.cycles.use_adaptive_sampling = False
scene.cycles.use_light_tree = False
scene.cycles.blur_glossy = 0.0
scene.cycles.volume_bounces = 1
scene.cycles.pixel_filter_type = 'GAUSSIAN'
scene.cycles.sample_clamp_indirect = 0.0
scene.view_settings.view_transform = 'Standard'
bpy.context.view_layer.update()

# ---- added for rendering (the .blend has no active camera and no usable light): camera, sun
cam_auto = bpy.data.cameras.new('AutoCamera')
cam_auto.lens = 50.0
cam_auto.sensor_width = 36.0
cam_auto.clip_end = 1000.0
ob_auto_camera = bpy.data.objects.new('AutoCamera', cam_auto)
scene.collection.objects.link(ob_auto_camera)
ob_auto_camera.location = (51.4031, -61.5946, 52.7264)
ob_auto_camera.rotation_euler = (1.09748, -7.21219e-08, 0.694738)
scene.camera = ob_auto_camera
light_auto_sun = bpy.data.lights.new('AutoSun', 'SUN')
light_auto_sun.energy = 3.0
light_auto_sun.angle = 0.0523599
ob_auto_sun = bpy.data.objects.new('AutoSun', light_auto_sun)
scene.collection.objects.link(ob_auto_sun)
ob_auto_sun.rotation_euler = (0.872665, 0.174533, 0.523599)
bpy.context.view_layer.update()
